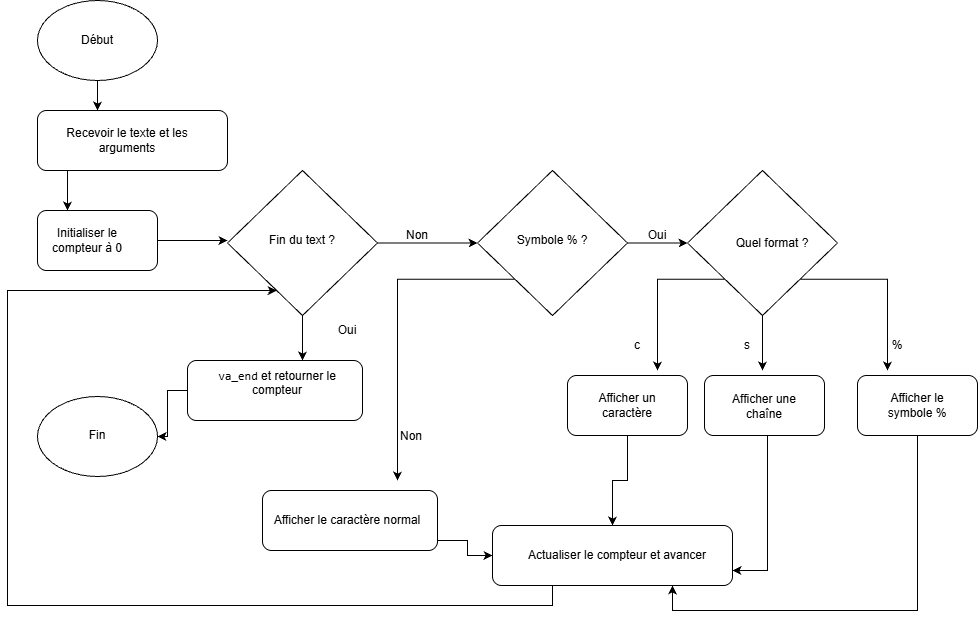

The diagram above was exported from draw.io. Its source (the exported page's mxGraphModel, read from the mxfile embedded in the PNG):
<mxGraphModel dx="1107" dy="614" grid="1" gridSize="10" guides="1" tooltips="1" connect="1" arrows="1" fold="1" page="1" pageScale="1" pageWidth="827" pageHeight="1169" math="0" shadow="0">
  <root>
    <mxCell id="0" />
    <mxCell id="1" parent="0" />
    <mxCell id="ATMGJBSMWhbEKvLjvFPP-3" edge="1" parent="1" source="ATMGJBSMWhbEKvLjvFPP-1" style="edgeStyle=orthogonalEdgeStyle;rounded=0;orthogonalLoop=1;jettySize=auto;html=1;exitX=0.5;exitY=1;exitDx=0;exitDy=0;defaultLabelBackgroundColor=page;labelPadding=0 4;" target="mz_WJApzClRDjbuMWIU9-1">
      <mxGeometry relative="1" as="geometry">
        <Array as="points">
          <mxPoint x="100" y="140" />
          <mxPoint x="100" y="140" />
        </Array>
        <mxPoint x="100" y="170" as="targetPoint" />
      </mxGeometry>
    </mxCell>
    <mxCell id="ATMGJBSMWhbEKvLjvFPP-1" parent="1" style="ellipse;whiteSpace=wrap;html=1;shapeInside=1;" value="" vertex="1">
      <mxGeometry height="80" width="120" x="40" y="30" as="geometry" />
    </mxCell>
    <mxCell id="ATMGJBSMWhbEKvLjvFPP-2" parent="1" style="text;html=1;whiteSpace=wrap;strokeColor=none;fillColor=none;align=center;verticalAlign=middle;rounded=0;" value="Début" vertex="1">
      <mxGeometry height="30" width="60" x="70" y="55" as="geometry" />
    </mxCell>
    <mxCell id="mz_WJApzClRDjbuMWIU9-5" edge="1" parent="1" source="mz_WJApzClRDjbuMWIU9-1" style="edgeStyle=orthogonalEdgeStyle;rounded=0;orthogonalLoop=1;jettySize=auto;html=1;exitX=0.158;exitY=1;exitDx=0;exitDy=0;defaultLabelBackgroundColor=page;labelPadding=0 4;entryX=0.25;entryY=0;entryDx=0;entryDy=0;" target="mz_WJApzClRDjbuMWIU9-6">
      <mxGeometry relative="1" as="geometry">
        <mxPoint x="105" y="310.00000000000006" as="sourcePoint" />
        <mxPoint x="70" y="350" as="targetPoint" />
      </mxGeometry>
    </mxCell>
    <mxCell id="mz_WJApzClRDjbuMWIU9-1" parent="1" style="rounded=1;whiteSpace=wrap;html=1;roundedPerimeter=1;" value="" vertex="1">
      <mxGeometry height="60" width="190" x="40" y="140" as="geometry" />
    </mxCell>
    <mxCell id="mz_WJApzClRDjbuMWIU9-3" parent="1" style="text;html=1;whiteSpace=wrap;strokeColor=none;fillColor=none;align=center;verticalAlign=middle;rounded=0;" value="Recevoir le texte et les arguments" vertex="1">
      <mxGeometry height="30" width="160" x="50" y="155" as="geometry" />
    </mxCell>
    <mxCell id="mz_WJApzClRDjbuMWIU9-9" edge="1" parent="1" source="mz_WJApzClRDjbuMWIU9-6" style="edgeStyle=orthogonalEdgeStyle;rounded=0;orthogonalLoop=1;jettySize=auto;html=1;exitX=1;exitY=0.5;exitDx=0;exitDy=0;defaultLabelBackgroundColor=page;labelPadding=0 4;">
      <mxGeometry relative="1" as="geometry">
        <mxPoint x="230" y="270" as="targetPoint" />
      </mxGeometry>
    </mxCell>
    <mxCell id="mz_WJApzClRDjbuMWIU9-6" parent="1" style="rounded=1;whiteSpace=wrap;html=1;roundedPerimeter=1;" value="" vertex="1">
      <mxGeometry height="60" width="120" x="40" y="240" as="geometry" />
    </mxCell>
    <mxCell id="mz_WJApzClRDjbuMWIU9-7" parent="1" style="text;html=1;whiteSpace=wrap;strokeColor=none;fillColor=none;align=center;verticalAlign=middle;rounded=0;" value="&lt;p&gt;&lt;/p&gt;&lt;p&gt;Initialiser le compteur à 0&lt;/p&gt;" vertex="1">
      <mxGeometry height="30" width="80" x="50" y="255" as="geometry" />
    </mxCell>
    <mxCell id="mz_WJApzClRDjbuMWIU9-14" edge="1" parent="1" source="mz_WJApzClRDjbuMWIU9-11" style="edgeStyle=orthogonalEdgeStyle;rounded=0;orthogonalLoop=1;jettySize=auto;html=1;exitX=1;exitY=0.5;exitDx=0;exitDy=0;entryX=0;entryY=0.5;entryDx=0;entryDy=0;defaultLabelBackgroundColor=page;labelPadding=0 4;" target="mz_WJApzClRDjbuMWIU9-13">
      <mxGeometry relative="1" as="geometry" />
    </mxCell>
    <mxCell id="mz_WJApzClRDjbuMWIU9-17" edge="1" parent="1" source="mz_WJApzClRDjbuMWIU9-11" style="edgeStyle=orthogonalEdgeStyle;rounded=0;orthogonalLoop=1;jettySize=auto;html=1;exitX=0.5;exitY=1;exitDx=0;exitDy=0;defaultLabelBackgroundColor=page;labelPadding=0 4;">
      <mxGeometry relative="1" as="geometry">
        <mxPoint x="305" y="390" as="targetPoint" />
      </mxGeometry>
    </mxCell>
    <mxCell id="mz_WJApzClRDjbuMWIU9-11" parent="1" style="rhombus;whiteSpace=wrap;html=1;shapeInside=1;" value="" vertex="1">
      <mxGeometry height="145" width="150" x="230" y="200" as="geometry" />
    </mxCell>
    <mxCell id="mz_WJApzClRDjbuMWIU9-12" parent="1" style="text;html=1;whiteSpace=wrap;strokeColor=none;fillColor=none;align=center;verticalAlign=middle;rounded=0;" value="Fin du text ?" vertex="1">
      <mxGeometry height="30" width="80" x="265" y="255" as="geometry" />
    </mxCell>
    <mxCell id="mz_WJApzClRDjbuMWIU9-23" edge="1" parent="1" source="mz_WJApzClRDjbuMWIU9-13" style="edgeStyle=orthogonalEdgeStyle;rounded=0;orthogonalLoop=1;jettySize=auto;html=1;defaultLabelBackgroundColor=page;labelPadding=0 4;">
      <mxGeometry relative="1" as="geometry">
        <mxPoint x="690" y="272.5" as="targetPoint" />
      </mxGeometry>
    </mxCell>
    <mxCell id="mz_WJApzClRDjbuMWIU9-42" edge="1" parent="1" source="mz_WJApzClRDjbuMWIU9-13" style="edgeStyle=orthogonalEdgeStyle;rounded=0;orthogonalLoop=1;jettySize=auto;html=1;exitX=0;exitY=1;exitDx=0;exitDy=0;defaultLabelBackgroundColor=page;labelPadding=0 4;">
      <mxGeometry relative="1" as="geometry">
        <mxPoint x="400" y="510" as="targetPoint" />
      </mxGeometry>
    </mxCell>
    <mxCell id="mz_WJApzClRDjbuMWIU9-13" parent="1" style="rhombus;whiteSpace=wrap;html=1;shapeInside=1;" value="" vertex="1">
      <mxGeometry height="145" width="150" x="480" y="200" as="geometry" />
    </mxCell>
    <mxCell id="mz_WJApzClRDjbuMWIU9-15" parent="1" style="text;html=1;whiteSpace=wrap;strokeColor=none;fillColor=none;align=center;verticalAlign=middle;rounded=0;" value="Symbole % ?" vertex="1">
      <mxGeometry height="30" width="80" x="515" y="255" as="geometry" />
    </mxCell>
    <mxCell id="mz_WJApzClRDjbuMWIU9-16" parent="1" style="text;html=1;whiteSpace=wrap;strokeColor=none;fillColor=none;align=center;verticalAlign=middle;rounded=0;" value="Non" vertex="1">
      <mxGeometry height="30" width="60" x="390" y="250" as="geometry" />
    </mxCell>
    <mxCell id="mz_WJApzClRDjbuMWIU9-49" edge="1" parent="1" source="mz_WJApzClRDjbuMWIU9-18" style="edgeStyle=orthogonalEdgeStyle;rounded=0;orthogonalLoop=1;jettySize=auto;html=1;exitX=0;exitY=0.5;exitDx=0;exitDy=0;defaultLabelBackgroundColor=page;labelPadding=0 4;" target="mz_WJApzClRDjbuMWIU9-48">
      <mxGeometry relative="1" as="geometry" />
    </mxCell>
    <mxCell id="mz_WJApzClRDjbuMWIU9-18" parent="1" style="rounded=1;whiteSpace=wrap;html=1;roundedPerimeter=1;" value="" vertex="1">
      <mxGeometry height="60" width="175" x="190" y="390" as="geometry" />
    </mxCell>
    <mxCell id="mz_WJApzClRDjbuMWIU9-19" parent="1" style="text;html=1;whiteSpace=wrap;strokeColor=none;fillColor=none;align=center;verticalAlign=middle;rounded=0;" value="&#10;&lt;code&gt;va_end&lt;/code&gt; et retourner le compteur&#10;&#10;" vertex="1">
      <mxGeometry height="30" width="140" x="210" y="405" as="geometry" />
    </mxCell>
    <mxCell id="mz_WJApzClRDjbuMWIU9-20" parent="1" style="text;html=1;whiteSpace=wrap;strokeColor=none;fillColor=none;align=center;verticalAlign=middle;rounded=0;" value="Oui" vertex="1">
      <mxGeometry height="30" width="60" x="320" y="345" as="geometry" />
    </mxCell>
    <mxCell id="mz_WJApzClRDjbuMWIU9-25" edge="1" parent="1" source="mz_WJApzClRDjbuMWIU9-22" style="edgeStyle=orthogonalEdgeStyle;rounded=0;orthogonalLoop=1;jettySize=auto;html=1;exitX=0;exitY=1;exitDx=0;exitDy=0;defaultLabelBackgroundColor=page;labelPadding=0 4;">
      <mxGeometry relative="1" as="geometry">
        <mxPoint x="660" y="400" as="targetPoint" />
      </mxGeometry>
    </mxCell>
    <mxCell id="mz_WJApzClRDjbuMWIU9-26" edge="1" parent="1" source="mz_WJApzClRDjbuMWIU9-22" style="edgeStyle=orthogonalEdgeStyle;rounded=0;orthogonalLoop=1;jettySize=auto;html=1;exitX=1;exitY=1;exitDx=0;exitDy=0;defaultLabelBackgroundColor=page;labelPadding=0 4;">
      <mxGeometry relative="1" x="-0.1158" as="geometry">
        <mxPoint x="890" y="400" as="targetPoint" />
      </mxGeometry>
    </mxCell>
    <mxCell id="mz_WJApzClRDjbuMWIU9-27" edge="1" parent="1" source="mz_WJApzClRDjbuMWIU9-22" style="edgeStyle=orthogonalEdgeStyle;rounded=0;orthogonalLoop=1;jettySize=auto;html=1;exitX=0.5;exitY=1;exitDx=0;exitDy=0;defaultLabelBackgroundColor=page;labelPadding=0 4;">
      <mxGeometry relative="1" as="geometry">
        <mxPoint x="765" y="400" as="targetPoint" />
      </mxGeometry>
    </mxCell>
    <mxCell id="mz_WJApzClRDjbuMWIU9-22" parent="1" style="rhombus;whiteSpace=wrap;html=1;shapeInside=1;" value="" vertex="1">
      <mxGeometry height="145" width="150" x="690" y="200" as="geometry" />
    </mxCell>
    <mxCell id="mz_WJApzClRDjbuMWIU9-24" parent="1" style="text;html=1;whiteSpace=wrap;strokeColor=none;fillColor=none;align=center;verticalAlign=middle;rounded=0;" value="Quel format ?" vertex="1">
      <mxGeometry height="30" width="80" x="735" y="258" as="geometry" />
    </mxCell>
    <mxCell id="mz_WJApzClRDjbuMWIU9-28" parent="1" style="text;html=1;whiteSpace=wrap;strokeColor=none;fillColor=none;align=center;verticalAlign=middle;rounded=0;" value="c" vertex="1">
      <mxGeometry height="30" width="60" x="610" y="360" as="geometry" />
    </mxCell>
    <mxCell id="mz_WJApzClRDjbuMWIU9-29" parent="1" style="text;html=1;whiteSpace=wrap;strokeColor=none;fillColor=none;align=center;verticalAlign=middle;rounded=0;" value="s" vertex="1">
      <mxGeometry height="30" width="60" x="720" y="360" as="geometry" />
    </mxCell>
    <mxCell id="mz_WJApzClRDjbuMWIU9-30" parent="1" style="text;html=1;whiteSpace=wrap;strokeColor=none;fillColor=none;align=center;verticalAlign=middle;rounded=0;" value="%" vertex="1">
      <mxGeometry height="30" width="60" x="870" y="360" as="geometry" />
    </mxCell>
    <mxCell id="mz_WJApzClRDjbuMWIU9-31" parent="1" style="rounded=1;whiteSpace=wrap;html=1;roundedPerimeter=1;" value="" vertex="1">
      <mxGeometry height="60" width="120" x="570" y="405" as="geometry" />
    </mxCell>
    <mxCell id="mz_WJApzClRDjbuMWIU9-40" edge="1" parent="1" source="mz_WJApzClRDjbuMWIU9-32" style="edgeStyle=orthogonalEdgeStyle;rounded=0;orthogonalLoop=1;jettySize=auto;html=1;defaultLabelBackgroundColor=page;labelPadding=0 4;entryX=1;entryY=0.75;entryDx=0;entryDy=0;" target="mz_WJApzClRDjbuMWIU9-37">
      <mxGeometry relative="1" x="-0.5029" as="geometry">
        <Array as="points">
          <mxPoint x="770" y="600" />
        </Array>
        <mxPoint x="740" y="580" as="targetPoint" />
      </mxGeometry>
    </mxCell>
    <mxCell id="mz_WJApzClRDjbuMWIU9-32" parent="1" style="rounded=1;whiteSpace=wrap;html=1;roundedPerimeter=1;" value="" vertex="1">
      <mxGeometry height="60" width="120" x="707" y="405" as="geometry" />
    </mxCell>
    <mxCell id="mz_WJApzClRDjbuMWIU9-41" edge="1" parent="1" source="mz_WJApzClRDjbuMWIU9-33" style="edgeStyle=orthogonalEdgeStyle;rounded=0;orthogonalLoop=1;jettySize=auto;html=1;defaultLabelBackgroundColor=page;labelPadding=0 4;entryX=0.75;entryY=1;entryDx=0;entryDy=0;" target="mz_WJApzClRDjbuMWIU9-37">
      <mxGeometry relative="1" x="-0.3258" as="geometry">
        <Array as="points">
          <mxPoint x="920" y="640" />
          <mxPoint x="675" y="640" />
        </Array>
        <mxPoint x="890" y="690" as="targetPoint" />
      </mxGeometry>
    </mxCell>
    <mxCell id="mz_WJApzClRDjbuMWIU9-33" parent="1" style="rounded=1;whiteSpace=wrap;html=1;roundedPerimeter=1;" value="" vertex="1">
      <mxGeometry height="60" width="120" x="860" y="405" as="geometry" />
    </mxCell>
    <mxCell id="mz_WJApzClRDjbuMWIU9-39" edge="1" parent="1" source="mz_WJApzClRDjbuMWIU9-31" style="edgeStyle=orthogonalEdgeStyle;rounded=0;orthogonalLoop=1;jettySize=auto;html=1;entryX=0.5;entryY=0;entryDx=0;entryDy=0;defaultLabelBackgroundColor=page;labelPadding=0 4;exitX=0.5;exitY=1;exitDx=0;exitDy=0;" target="mz_WJApzClRDjbuMWIU9-37">
      <mxGeometry relative="1" as="geometry" />
    </mxCell>
    <mxCell id="mz_WJApzClRDjbuMWIU9-34" parent="1" style="text;html=1;whiteSpace=wrap;strokeColor=none;fillColor=none;align=center;verticalAlign=middle;rounded=0;" value="Afficher un caractère" vertex="1">
      <mxGeometry height="30" width="80" x="590" y="420" as="geometry" />
    </mxCell>
    <mxCell id="mz_WJApzClRDjbuMWIU9-35" parent="1" style="text;html=1;whiteSpace=wrap;strokeColor=none;fillColor=none;align=center;verticalAlign=middle;rounded=0;" value="&lt;p&gt;&lt;/p&gt;&lt;p&gt;Afficher le symbole %&lt;/p&gt;" vertex="1">
      <mxGeometry height="30" width="100" x="870" y="420" as="geometry" />
    </mxCell>
    <mxCell id="mz_WJApzClRDjbuMWIU9-36" parent="1" style="text;html=1;whiteSpace=wrap;strokeColor=none;fillColor=none;align=center;verticalAlign=middle;rounded=0;" value="Afficher une chaîne" vertex="1">
      <mxGeometry height="30" width="80" x="727" y="421" as="geometry" />
    </mxCell>
    <mxCell id="mz_WJApzClRDjbuMWIU9-55" edge="1" parent="1" source="mz_WJApzClRDjbuMWIU9-37" style="edgeStyle=orthogonalEdgeStyle;rounded=0;orthogonalLoop=1;jettySize=auto;html=1;exitX=0.25;exitY=1;exitDx=0;exitDy=0;defaultLabelBackgroundColor=page;labelPadding=0 4;" target="mz_WJApzClRDjbuMWIU9-11">
      <mxGeometry relative="1" x="-0.2516" as="geometry">
        <Array as="points">
          <mxPoint x="555" y="635" />
          <mxPoint x="10" y="635" />
          <mxPoint x="10" y="320" />
        </Array>
        <mxPoint x="20" y="300" as="targetPoint" />
      </mxGeometry>
    </mxCell>
    <mxCell id="mz_WJApzClRDjbuMWIU9-37" parent="1" style="rounded=1;whiteSpace=wrap;html=1;roundedPerimeter=1;" value="" vertex="1">
      <mxGeometry height="60" width="240" x="495" y="555" as="geometry" />
    </mxCell>
    <mxCell id="mz_WJApzClRDjbuMWIU9-38" parent="1" style="text;html=1;whiteSpace=wrap;strokeColor=none;fillColor=none;align=center;verticalAlign=middle;rounded=0;" value="Actualiser le compteur et avancer" vertex="1">
      <mxGeometry height="30" width="190" x="525" y="570" as="geometry" />
    </mxCell>
    <mxCell id="mz_WJApzClRDjbuMWIU9-47" edge="1" parent="1" source="mz_WJApzClRDjbuMWIU9-43" style="edgeStyle=orthogonalEdgeStyle;rounded=0;orthogonalLoop=1;jettySize=auto;html=1;exitX=1;exitY=0.5;exitDx=0;exitDy=0;defaultLabelBackgroundColor=page;labelPadding=0 4;entryX=0;entryY=0.5;entryDx=0;entryDy=0;" target="mz_WJApzClRDjbuMWIU9-37">
      <mxGeometry relative="1" x="-0.2222" as="geometry">
        <Array as="points">
          <mxPoint x="440" y="570" />
          <mxPoint x="470" y="570" />
          <mxPoint x="470" y="585" />
        </Array>
        <mxPoint x="470" y="590" as="targetPoint" />
      </mxGeometry>
    </mxCell>
    <mxCell id="mz_WJApzClRDjbuMWIU9-43" parent="1" style="rounded=1;whiteSpace=wrap;html=1;roundedPerimeter=1;" value="" vertex="1">
      <mxGeometry height="60" width="175" x="265" y="520" as="geometry" />
    </mxCell>
    <mxCell id="mz_WJApzClRDjbuMWIU9-44" parent="1" style="text;html=1;whiteSpace=wrap;strokeColor=none;fillColor=none;align=center;verticalAlign=middle;rounded=0;" value="Afficher le caractère normal" vertex="1">
      <mxGeometry height="30" width="150" x="275" y="535" as="geometry" />
    </mxCell>
    <mxCell id="mz_WJApzClRDjbuMWIU9-45" parent="1" style="text;html=1;whiteSpace=wrap;strokeColor=none;fillColor=none;align=center;verticalAlign=middle;rounded=0;" value="Non" vertex="1">
      <mxGeometry height="30" width="60" x="384" y="451" as="geometry" />
    </mxCell>
    <mxCell id="mz_WJApzClRDjbuMWIU9-46" parent="1" style="text;html=1;whiteSpace=wrap;strokeColor=none;fillColor=none;align=center;verticalAlign=middle;rounded=0;" value="Oui" vertex="1">
      <mxGeometry height="30" width="60" x="630" y="250" as="geometry" />
    </mxCell>
    <mxCell id="mz_WJApzClRDjbuMWIU9-48" parent="1" style="ellipse;whiteSpace=wrap;html=1;shapeInside=1;" value="" vertex="1">
      <mxGeometry height="80" width="120" x="40" y="426" as="geometry" />
    </mxCell>
    <mxCell id="mz_WJApzClRDjbuMWIU9-50" parent="1" style="text;html=1;whiteSpace=wrap;strokeColor=none;fillColor=none;align=center;verticalAlign=middle;rounded=0;" value="Fin" vertex="1">
      <mxGeometry height="30" width="60" x="70" y="450" as="geometry" />
    </mxCell>
  </root>
</mxGraphModel>